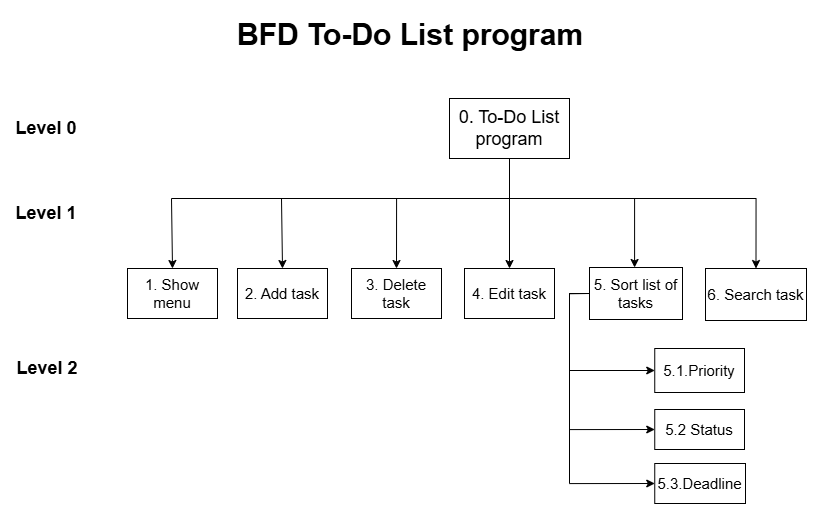

The diagram above was exported from draw.io. Its source (the exported page's mxGraphModel, read from the mxfile embedded in the PNG):
<mxGraphModel dx="1898" dy="958" grid="1" gridSize="10" guides="1" tooltips="1" connect="1" arrows="1" fold="1" page="1" pageScale="1" pageWidth="850" pageHeight="1100" math="0" shadow="0">
  <root>
    <mxCell id="0" />
    <mxCell id="1" parent="0" />
    <mxCell id="ABnMzYHTQhppBobz2oLx-1" style="edgeStyle=orthogonalEdgeStyle;rounded=0;orthogonalLoop=1;jettySize=auto;html=1;entryX=0.5;entryY=0;entryDx=0;entryDy=0;" edge="1" parent="1" source="ABnMzYHTQhppBobz2oLx-5" target="ABnMzYHTQhppBobz2oLx-8">
      <mxGeometry relative="1" as="geometry" />
    </mxCell>
    <mxCell id="ABnMzYHTQhppBobz2oLx-2" style="edgeStyle=orthogonalEdgeStyle;rounded=0;orthogonalLoop=1;jettySize=auto;html=1;entryX=0.5;entryY=0;entryDx=0;entryDy=0;exitX=0.5;exitY=1;exitDx=0;exitDy=0;" edge="1" parent="1" source="ABnMzYHTQhppBobz2oLx-5" target="ABnMzYHTQhppBobz2oLx-7">
      <mxGeometry relative="1" as="geometry">
        <Array as="points">
          <mxPoint x="526" y="458" />
          <mxPoint x="413" y="458" />
        </Array>
      </mxGeometry>
    </mxCell>
    <mxCell id="ABnMzYHTQhppBobz2oLx-3" style="edgeStyle=orthogonalEdgeStyle;rounded=0;orthogonalLoop=1;jettySize=auto;html=1;entryX=0.5;entryY=0;entryDx=0;entryDy=0;exitX=0.5;exitY=1;exitDx=0;exitDy=0;" edge="1" parent="1" source="ABnMzYHTQhppBobz2oLx-5" target="ABnMzYHTQhppBobz2oLx-13">
      <mxGeometry relative="1" as="geometry">
        <Array as="points">
          <mxPoint x="526" y="458" />
          <mxPoint x="773" y="458" />
        </Array>
      </mxGeometry>
    </mxCell>
    <mxCell id="ABnMzYHTQhppBobz2oLx-4" style="edgeStyle=orthogonalEdgeStyle;rounded=0;orthogonalLoop=1;jettySize=auto;html=1;" edge="1" parent="1" source="ABnMzYHTQhppBobz2oLx-5" target="ABnMzYHTQhppBobz2oLx-12">
      <mxGeometry relative="1" as="geometry">
        <Array as="points">
          <mxPoint x="526" y="458" />
          <mxPoint x="651" y="458" />
        </Array>
      </mxGeometry>
    </mxCell>
    <mxCell id="ABnMzYHTQhppBobz2oLx-5" value="&lt;font style=&quot;font-size: 18px;&quot;&gt;0. To-Do List program&lt;/font&gt;" style="rounded=0;whiteSpace=wrap;html=1;" vertex="1" parent="1">
      <mxGeometry x="466" y="358" width="120" height="60" as="geometry" />
    </mxCell>
    <mxCell id="ABnMzYHTQhppBobz2oLx-6" value="&lt;font style=&quot;font-size: 15px;&quot;&gt;2. Add task&lt;/font&gt;" style="rounded=0;whiteSpace=wrap;html=1;" vertex="1" parent="1">
      <mxGeometry x="253.99999999999997" y="528" width="90" height="50" as="geometry" />
    </mxCell>
    <mxCell id="ABnMzYHTQhppBobz2oLx-7" value="&lt;font style=&quot;font-size: 15px;&quot;&gt;3. Delete task&lt;/font&gt;" style="rounded=0;whiteSpace=wrap;html=1;" vertex="1" parent="1">
      <mxGeometry x="368" y="528" width="90" height="50" as="geometry" />
    </mxCell>
    <mxCell id="ABnMzYHTQhppBobz2oLx-8" value="&lt;font&gt;4. Edit task&lt;/font&gt;" style="rounded=0;whiteSpace=wrap;html=1;fontSize=15;" vertex="1" parent="1">
      <mxGeometry x="481" y="528" width="90" height="50" as="geometry" />
    </mxCell>
    <mxCell id="ABnMzYHTQhppBobz2oLx-9" style="edgeStyle=orthogonalEdgeStyle;rounded=0;orthogonalLoop=1;jettySize=auto;html=1;entryX=0;entryY=0.5;entryDx=0;entryDy=0;exitX=0;exitY=0.5;exitDx=0;exitDy=0;" edge="1" parent="1" source="ABnMzYHTQhppBobz2oLx-12" target="ABnMzYHTQhppBobz2oLx-15">
      <mxGeometry relative="1" as="geometry" />
    </mxCell>
    <mxCell id="ABnMzYHTQhppBobz2oLx-10" style="edgeStyle=orthogonalEdgeStyle;rounded=0;orthogonalLoop=1;jettySize=auto;html=1;entryX=0;entryY=0.5;entryDx=0;entryDy=0;exitX=0;exitY=0.5;exitDx=0;exitDy=0;" edge="1" parent="1" source="ABnMzYHTQhppBobz2oLx-12" target="ABnMzYHTQhppBobz2oLx-16">
      <mxGeometry relative="1" as="geometry" />
    </mxCell>
    <mxCell id="ABnMzYHTQhppBobz2oLx-11" style="edgeStyle=orthogonalEdgeStyle;rounded=0;orthogonalLoop=1;jettySize=auto;html=1;entryX=0;entryY=0.5;entryDx=0;entryDy=0;exitX=0;exitY=0.5;exitDx=0;exitDy=0;" edge="1" parent="1" source="ABnMzYHTQhppBobz2oLx-12" target="ABnMzYHTQhppBobz2oLx-17">
      <mxGeometry relative="1" as="geometry" />
    </mxCell>
    <mxCell id="ABnMzYHTQhppBobz2oLx-12" value="&lt;font&gt;5. Sort list of tasks&lt;/font&gt;" style="rounded=0;whiteSpace=wrap;html=1;fontSize=15;" vertex="1" parent="1">
      <mxGeometry x="606" y="527" width="93" height="52" as="geometry" />
    </mxCell>
    <mxCell id="ABnMzYHTQhppBobz2oLx-13" value="&lt;font&gt;6. Search task&lt;/font&gt;" style="rounded=0;whiteSpace=wrap;html=1;fontSize=15;" vertex="1" parent="1">
      <mxGeometry x="722" y="528" width="101" height="52" as="geometry" />
    </mxCell>
    <mxCell id="ABnMzYHTQhppBobz2oLx-14" value="" style="endArrow=classic;html=1;rounded=0;exitX=0.5;exitY=1;exitDx=0;exitDy=0;entryX=0.5;entryY=0;entryDx=0;entryDy=0;" edge="1" parent="1" source="ABnMzYHTQhppBobz2oLx-5" target="ABnMzYHTQhppBobz2oLx-6">
      <mxGeometry width="50" height="50" relative="1" as="geometry">
        <mxPoint x="577" y="568" as="sourcePoint" />
        <mxPoint x="232" y="528" as="targetPoint" />
        <Array as="points">
          <mxPoint x="526" y="458" />
          <mxPoint x="298" y="458" />
        </Array>
      </mxGeometry>
    </mxCell>
    <mxCell id="ABnMzYHTQhppBobz2oLx-15" value="&lt;font&gt;5.1.Priority&lt;/font&gt;" style="rounded=0;whiteSpace=wrap;html=1;fontSize=15;" vertex="1" parent="1">
      <mxGeometry x="671.25" y="608" width="89.75" height="44" as="geometry" />
    </mxCell>
    <mxCell id="ABnMzYHTQhppBobz2oLx-16" value="&lt;font&gt;5.2 Status&lt;/font&gt;" style="rounded=0;whiteSpace=wrap;html=1;fontSize=15;" vertex="1" parent="1">
      <mxGeometry x="671.25" y="669" width="89.75" height="40" as="geometry" />
    </mxCell>
    <mxCell id="ABnMzYHTQhppBobz2oLx-17" value="&lt;font&gt;5.3.Deadline&lt;/font&gt;" style="rounded=0;whiteSpace=wrap;html=1;fontSize=15;" vertex="1" parent="1">
      <mxGeometry x="671.25" y="723" width="90.75" height="40" as="geometry" />
    </mxCell>
    <mxCell id="ABnMzYHTQhppBobz2oLx-18" value="&lt;b&gt;&lt;font style=&quot;font-size: 18px;&quot;&gt;Level 0&lt;/font&gt;&lt;/b&gt;" style="text;html=1;align=center;verticalAlign=middle;whiteSpace=wrap;rounded=0;" vertex="1" parent="1">
      <mxGeometry x="27" y="373" width="72" height="30" as="geometry" />
    </mxCell>
    <mxCell id="ABnMzYHTQhppBobz2oLx-19" value="&lt;b&gt;&lt;font style=&quot;font-size: 18px;&quot;&gt;Level 1&lt;/font&gt;&lt;/b&gt;" style="text;html=1;align=center;verticalAlign=middle;whiteSpace=wrap;rounded=0;" vertex="1" parent="1">
      <mxGeometry x="30" y="458" width="66" height="30" as="geometry" />
    </mxCell>
    <mxCell id="ABnMzYHTQhppBobz2oLx-20" value="&lt;b&gt;&lt;font style=&quot;font-size: 18px;&quot;&gt;Level 2&lt;/font&gt;&lt;/b&gt;" style="text;html=1;align=center;verticalAlign=middle;whiteSpace=wrap;rounded=0;" vertex="1" parent="1">
      <mxGeometry x="32" y="613" width="64" height="30" as="geometry" />
    </mxCell>
    <mxCell id="ABnMzYHTQhppBobz2oLx-21" value="&lt;font style=&quot;font-size: 15px;&quot;&gt;1. Show menu&lt;/font&gt;" style="rounded=0;whiteSpace=wrap;html=1;" vertex="1" parent="1">
      <mxGeometry x="144" y="528" width="90" height="50" as="geometry" />
    </mxCell>
    <mxCell id="ABnMzYHTQhppBobz2oLx-22" value="" style="endArrow=classic;html=1;rounded=0;exitX=0.5;exitY=1;exitDx=0;exitDy=0;entryX=0.5;entryY=0;entryDx=0;entryDy=0;" edge="1" parent="1" source="ABnMzYHTQhppBobz2oLx-5" target="ABnMzYHTQhppBobz2oLx-21">
      <mxGeometry width="50" height="50" relative="1" as="geometry">
        <mxPoint x="536" y="428" as="sourcePoint" />
        <mxPoint x="277" y="538" as="targetPoint" />
        <Array as="points">
          <mxPoint x="526" y="458" />
          <mxPoint x="188" y="458" />
        </Array>
      </mxGeometry>
    </mxCell>
    <mxCell id="ABnMzYHTQhppBobz2oLx-23" value="&lt;h1 style=&quot;margin-top: 0px;&quot;&gt;BFD To-Do List program&lt;/h1&gt;" style="text;html=1;whiteSpace=wrap;overflow=hidden;rounded=0;fontSize=15;" vertex="1" parent="1">
      <mxGeometry x="252" y="270" width="386" height="59" as="geometry" />
    </mxCell>
  </root>
</mxGraphModel>